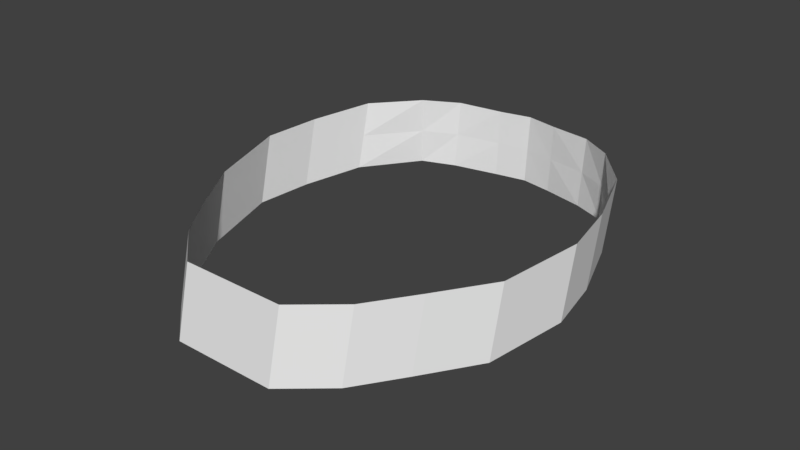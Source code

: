 # Source: Band.blend  (saved by Blender 2.79.0; exported with 4.5.12 LTS)
import bpy
from mathutils import Matrix  # noqa: F401  (used for matrix-valued properties, if any)

bpy.ops.wm.read_factory_settings(use_empty=True)
scene = bpy.context.scene
scene.name = 'Scene'

# ---- collections
col_collection_1 = bpy.data.collections.new('Collection 1'); scene.collection.children.link(col_collection_1)

# ---- world
world_world = bpy.data.worlds.new('World'); scene.world = world_world
world_world.color = (0.05088, 0.05088, 0.05088)
world_world.use_sun_shadow = False
world_world.sun_shadow_jitter_overblur = 0.0
world_world.cycles.sampling_method = 'MANUAL'

# ---- meshes
me_plane = bpy.data.meshes.new('Plane')
me_plane.from_pydata([(1.0, -1.0, 0.0), (1.0, 1.0, 0.0), (0.0, -1.0, 0.0), (1.0, 0.0, 0.0), (0.0, 1.0, 0.0), (0.0, 0.0, 0.0), (1.81, -1.226, -0.01975), (1.81, 0.774, -0.01975), (1.81, -0.226, -0.01975), (2.419, -1.537, -0.04388), (2.419, 0.4628, -0.04388), (2.419, -0.5372, -0.04388), (3.087, -1.883, -0.07283), (3.087, 0.1171, -0.07283), (3.087, -0.8829, -0.07283), (3.422, -2.6, -0.1124), (3.422, -0.6003, -0.1124), (3.422, -1.6, -0.1124), (3.245, -3.052, -0.1409), (3.245, -1.052, -0.1409), (3.245, -2.052, -0.1409), (2.85, -3.579, -0.1717), (2.85, -1.579, -0.1717), (2.85, -2.579, -0.1717), (2.116, -3.869, -0.195), (2.116, -1.924, -0.2032), (2.116, -2.896, -0.1991), (1.472, -3.975, -0.2065), (1.472, -1.992, -0.2112), (1.472, -2.983, -0.2089), (0.6204, -3.987, -0.2122), (0.6204, -2.022, -0.2188), (0.6204, -3.004, -0.2155), (0.0, -4.031, -0.2158), (0.0, -2.061, -0.2219), (0.0, -3.046, -0.2188)], [], [(5, 3, 1, 4), (2, 0, 3, 5), (3, 0, 6, 8), (1, 3, 8, 7), (8, 6, 9, 11), (7, 8, 11, 10), (11, 9, 12, 14), (10, 11, 14, 13), (14, 12, 15, 17), (13, 14, 17, 16), (17, 15, 18, 20), (16, 17, 20, 19), (20, 18, 21, 23), (19, 20, 23, 22), (23, 21, 24, 26), (22, 23, 26, 25), (26, 24, 27, 29), (25, 26, 29, 28), (29, 27, 30, 32), (28, 29, 32, 31), (32, 30, 33, 35), (31, 32, 35, 34)])
me_plane.use_remesh_preserve_volume = False
me_plane.use_remesh_preserve_attributes = False
me_plane.use_mirror_vertex_groups = False
me_plane.update()
arm_armature_001 = bpy.data.armatures.new('Armature.001')  # bones are not reproduced

# ---- objects
ob_plane = bpy.data.objects.new('Plane', me_plane)
ob_armature = bpy.data.objects.new('Armature', arm_armature_001)

# ---- transforms, parenting, visibility, modifiers, constraints
ob_plane.location = (0.0, -0.1103, 1.692)
ob_plane.rotation_euler = (1.34, -0.0, 0.0)
ob_plane.scale = (0.02648, -0.01771, 0.9413)
ob_plane.lineart.crease_threshold = 0.0
_m = ob_plane.modifiers.new('Mirror', 'MIRROR')
_m.use_clip = True
ob_armature.location = (0.0, 0.0, 0.0)
ob_armature.hide_viewport = True
ob_armature.show_in_front = True
ob_armature.lineart.crease_threshold = 0.0

# ---- collection membership
col_collection_1.objects.link(ob_plane)
col_collection_1.objects.link(ob_armature)

# ---- scene / render settings (as saved in the file)
scene.frame_start = 1; scene.frame_end = 99; scene.frame_set(1)
scene.render.engine = 'BLENDER_EEVEE_NEXT'
scene.render.resolution_percentage = 50
scene.render.dither_intensity = 0.0
scene.cycles.use_denoising = False
scene.cycles.samples = 128
scene.cycles.sampling_pattern = 'TABULATED_SOBOL'
scene.cycles.light_sampling_threshold = 0.0
scene.cycles.use_adaptive_sampling = False
scene.cycles.use_light_tree = False
scene.cycles.blur_glossy = 0.0
scene.cycles.sample_clamp_indirect = 0.0
scene.view_settings.view_transform = 'Standard'
bpy.context.view_layer.update()

# ---- added for rendering (the .blend has no active camera and no usable light): camera, sun
cam_auto = bpy.data.cameras.new('AutoCamera')
cam_auto.lens = 50.0
cam_auto.sensor_width = 36.0
cam_auto.clip_end = 1000.0
ob_auto_camera = bpy.data.objects.new('AutoCamera', cam_auto)
scene.collection.objects.link(ob_auto_camera)
ob_auto_camera.location = (0.294026, -0.35535, 1.92905)
ob_auto_camera.rotation_euler = (1.09748, -7.21219e-08, 0.694738)
scene.camera = ob_auto_camera
light_auto_sun = bpy.data.lights.new('AutoSun', 'SUN')
light_auto_sun.energy = 3.0
light_auto_sun.angle = 0.0523599
ob_auto_sun = bpy.data.objects.new('AutoSun', light_auto_sun)
scene.collection.objects.link(ob_auto_sun)
ob_auto_sun.rotation_euler = (0.872665, 0.174533, 0.523599)
bpy.context.view_layer.update()
